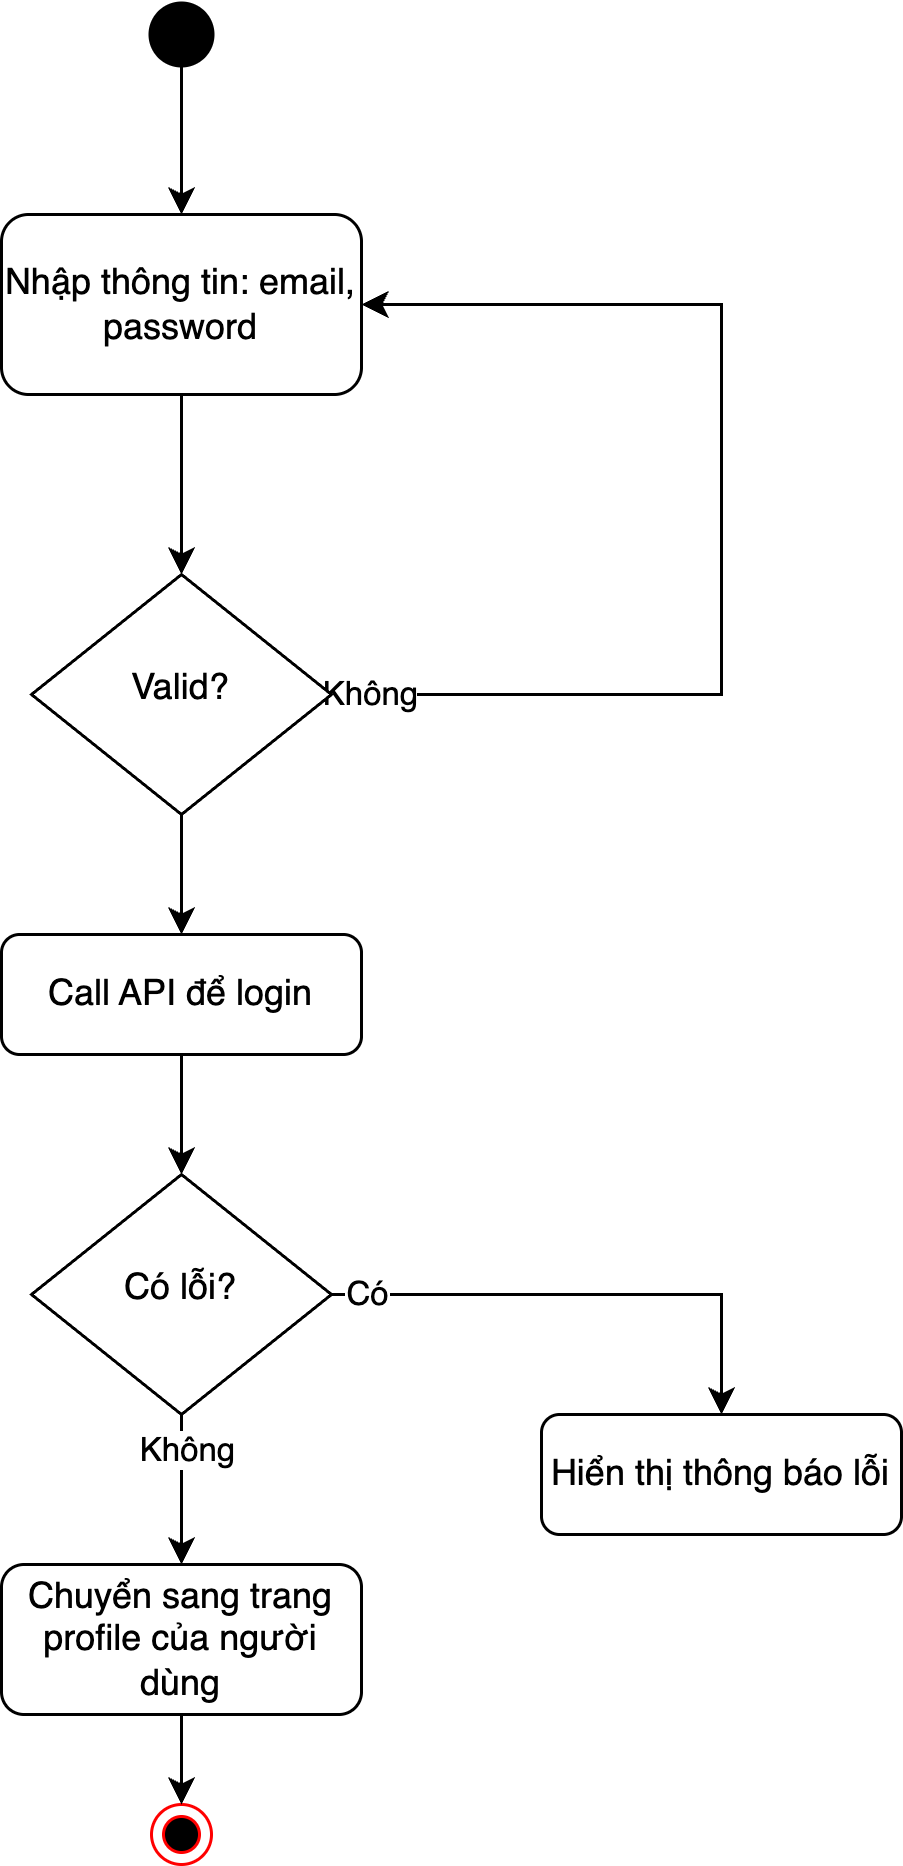

The diagram above was exported from draw.io. Its source (the exported page's mxGraphModel, read from the mxfile embedded in the PNG):
<mxGraphModel dx="1428" dy="773" grid="1" gridSize="10" guides="1" tooltips="1" connect="1" arrows="1" fold="1" page="1" pageScale="1" pageWidth="827" pageHeight="1169" math="0" shadow="0">
  <root>
    <mxCell id="NQFrkS2h26RvsjuKOTAZ-0" />
    <mxCell id="NQFrkS2h26RvsjuKOTAZ-1" parent="NQFrkS2h26RvsjuKOTAZ-0" />
    <mxCell id="NQFrkS2h26RvsjuKOTAZ-2" style="edgeStyle=orthogonalEdgeStyle;rounded=0;orthogonalLoop=1;jettySize=auto;html=1;entryX=0.5;entryY=0;entryDx=0;entryDy=0;" edge="1" parent="NQFrkS2h26RvsjuKOTAZ-1" source="NQFrkS2h26RvsjuKOTAZ-5" target="NQFrkS2h26RvsjuKOTAZ-8">
      <mxGeometry relative="1" as="geometry" />
    </mxCell>
    <mxCell id="NQFrkS2h26RvsjuKOTAZ-3" style="edgeStyle=orthogonalEdgeStyle;rounded=0;orthogonalLoop=1;jettySize=auto;html=1;entryX=1;entryY=0.5;entryDx=0;entryDy=0;" edge="1" parent="NQFrkS2h26RvsjuKOTAZ-1" source="NQFrkS2h26RvsjuKOTAZ-5" target="NQFrkS2h26RvsjuKOTAZ-13">
      <mxGeometry relative="1" as="geometry">
        <Array as="points">
          <mxPoint x="320" y="280" />
          <mxPoint x="320" y="150" />
        </Array>
      </mxGeometry>
    </mxCell>
    <mxCell id="NQFrkS2h26RvsjuKOTAZ-4" value="Không" style="edgeLabel;html=1;align=center;verticalAlign=middle;resizable=0;points=[];" vertex="1" connectable="0" parent="NQFrkS2h26RvsjuKOTAZ-3">
      <mxGeometry x="-0.9368" y="1" relative="1" as="geometry">
        <mxPoint as="offset" />
      </mxGeometry>
    </mxCell>
    <mxCell id="NQFrkS2h26RvsjuKOTAZ-5" value="Valid?" style="rhombus;whiteSpace=wrap;html=1;shadow=0;fontFamily=Helvetica;fontSize=12;align=center;strokeWidth=1;spacing=6;spacingTop=-4;" vertex="1" parent="NQFrkS2h26RvsjuKOTAZ-1">
      <mxGeometry x="90" y="240" width="100" height="80" as="geometry" />
    </mxCell>
    <mxCell id="NQFrkS2h26RvsjuKOTAZ-6" value="Hiển thị thông báo lỗi" style="rounded=1;whiteSpace=wrap;html=1;fontSize=12;glass=0;strokeWidth=1;shadow=0;" vertex="1" parent="NQFrkS2h26RvsjuKOTAZ-1">
      <mxGeometry x="260" y="520" width="120" height="40" as="geometry" />
    </mxCell>
    <mxCell id="NQFrkS2h26RvsjuKOTAZ-7" style="edgeStyle=orthogonalEdgeStyle;rounded=0;orthogonalLoop=1;jettySize=auto;html=1;exitX=0.5;exitY=1;exitDx=0;exitDy=0;entryX=0.5;entryY=0;entryDx=0;entryDy=0;" edge="1" parent="NQFrkS2h26RvsjuKOTAZ-1" source="NQFrkS2h26RvsjuKOTAZ-8" target="NQFrkS2h26RvsjuKOTAZ-18">
      <mxGeometry relative="1" as="geometry" />
    </mxCell>
    <mxCell id="NQFrkS2h26RvsjuKOTAZ-8" value="Call API để login" style="rounded=1;whiteSpace=wrap;html=1;fontSize=12;glass=0;strokeWidth=1;shadow=0;" vertex="1" parent="NQFrkS2h26RvsjuKOTAZ-1">
      <mxGeometry x="80" y="360" width="120" height="40" as="geometry" />
    </mxCell>
    <mxCell id="NQFrkS2h26RvsjuKOTAZ-9" style="edgeStyle=orthogonalEdgeStyle;rounded=0;orthogonalLoop=1;jettySize=auto;html=1;exitX=0.5;exitY=1;exitDx=0;exitDy=0;exitPerimeter=0;entryX=0.5;entryY=0;entryDx=0;entryDy=0;" edge="1" parent="NQFrkS2h26RvsjuKOTAZ-1" source="NQFrkS2h26RvsjuKOTAZ-10" target="NQFrkS2h26RvsjuKOTAZ-13">
      <mxGeometry relative="1" as="geometry" />
    </mxCell>
    <mxCell id="NQFrkS2h26RvsjuKOTAZ-10" value="" style="strokeWidth=2;html=1;shape=mxgraph.flowchart.start_2;whiteSpace=wrap;fillColor=#000000;" vertex="1" parent="NQFrkS2h26RvsjuKOTAZ-1">
      <mxGeometry x="130" y="50" width="20" height="20" as="geometry" />
    </mxCell>
    <mxCell id="NQFrkS2h26RvsjuKOTAZ-11" value="" style="ellipse;html=1;shape=endState;fillColor=#000000;strokeColor=#ff0000;" vertex="1" parent="NQFrkS2h26RvsjuKOTAZ-1">
      <mxGeometry x="130" y="650" width="20" height="20" as="geometry" />
    </mxCell>
    <mxCell id="NQFrkS2h26RvsjuKOTAZ-12" style="edgeStyle=orthogonalEdgeStyle;rounded=0;orthogonalLoop=1;jettySize=auto;html=1;exitX=0.5;exitY=1;exitDx=0;exitDy=0;entryX=0.5;entryY=0;entryDx=0;entryDy=0;" edge="1" parent="NQFrkS2h26RvsjuKOTAZ-1" source="NQFrkS2h26RvsjuKOTAZ-13" target="NQFrkS2h26RvsjuKOTAZ-5">
      <mxGeometry relative="1" as="geometry" />
    </mxCell>
    <mxCell id="NQFrkS2h26RvsjuKOTAZ-13" value="Nhập thông tin: email, password" style="rounded=1;whiteSpace=wrap;html=1;fontSize=12;glass=0;strokeWidth=1;shadow=0;" vertex="1" parent="NQFrkS2h26RvsjuKOTAZ-1">
      <mxGeometry x="80" y="120" width="120" height="60" as="geometry" />
    </mxCell>
    <mxCell id="NQFrkS2h26RvsjuKOTAZ-14" style="edgeStyle=orthogonalEdgeStyle;rounded=0;orthogonalLoop=1;jettySize=auto;html=1;entryX=0.5;entryY=0;entryDx=0;entryDy=0;" edge="1" parent="NQFrkS2h26RvsjuKOTAZ-1" source="NQFrkS2h26RvsjuKOTAZ-18" target="NQFrkS2h26RvsjuKOTAZ-6">
      <mxGeometry relative="1" as="geometry" />
    </mxCell>
    <mxCell id="NQFrkS2h26RvsjuKOTAZ-15" value="Có" style="edgeLabel;html=1;align=center;verticalAlign=middle;resizable=0;points=[];" vertex="1" connectable="0" parent="NQFrkS2h26RvsjuKOTAZ-14">
      <mxGeometry x="-0.8706" y="1" relative="1" as="geometry">
        <mxPoint as="offset" />
      </mxGeometry>
    </mxCell>
    <mxCell id="NQFrkS2h26RvsjuKOTAZ-16" style="edgeStyle=orthogonalEdgeStyle;rounded=0;orthogonalLoop=1;jettySize=auto;html=1;exitX=0.5;exitY=1;exitDx=0;exitDy=0;entryX=0.5;entryY=0;entryDx=0;entryDy=0;" edge="1" parent="NQFrkS2h26RvsjuKOTAZ-1" source="NQFrkS2h26RvsjuKOTAZ-18" target="NQFrkS2h26RvsjuKOTAZ-20">
      <mxGeometry relative="1" as="geometry" />
    </mxCell>
    <mxCell id="NQFrkS2h26RvsjuKOTAZ-17" value="Không" style="edgeLabel;html=1;align=center;verticalAlign=middle;resizable=0;points=[];" vertex="1" connectable="0" parent="NQFrkS2h26RvsjuKOTAZ-16">
      <mxGeometry x="-0.56" y="1" relative="1" as="geometry">
        <mxPoint as="offset" />
      </mxGeometry>
    </mxCell>
    <mxCell id="NQFrkS2h26RvsjuKOTAZ-18" value="Có lỗi?" style="rhombus;whiteSpace=wrap;html=1;shadow=0;fontFamily=Helvetica;fontSize=12;align=center;strokeWidth=1;spacing=6;spacingTop=-4;" vertex="1" parent="NQFrkS2h26RvsjuKOTAZ-1">
      <mxGeometry x="90" y="440" width="100" height="80" as="geometry" />
    </mxCell>
    <mxCell id="NQFrkS2h26RvsjuKOTAZ-19" style="edgeStyle=orthogonalEdgeStyle;rounded=0;orthogonalLoop=1;jettySize=auto;html=1;entryX=0.5;entryY=0;entryDx=0;entryDy=0;" edge="1" parent="NQFrkS2h26RvsjuKOTAZ-1" source="NQFrkS2h26RvsjuKOTAZ-20" target="NQFrkS2h26RvsjuKOTAZ-11">
      <mxGeometry relative="1" as="geometry" />
    </mxCell>
    <mxCell id="NQFrkS2h26RvsjuKOTAZ-20" value="Chuyển sang trang profile của người dùng" style="rounded=1;whiteSpace=wrap;html=1;fontSize=12;glass=0;strokeWidth=1;shadow=0;" vertex="1" parent="NQFrkS2h26RvsjuKOTAZ-1">
      <mxGeometry x="80" y="570" width="120" height="50" as="geometry" />
    </mxCell>
  </root>
</mxGraphModel>